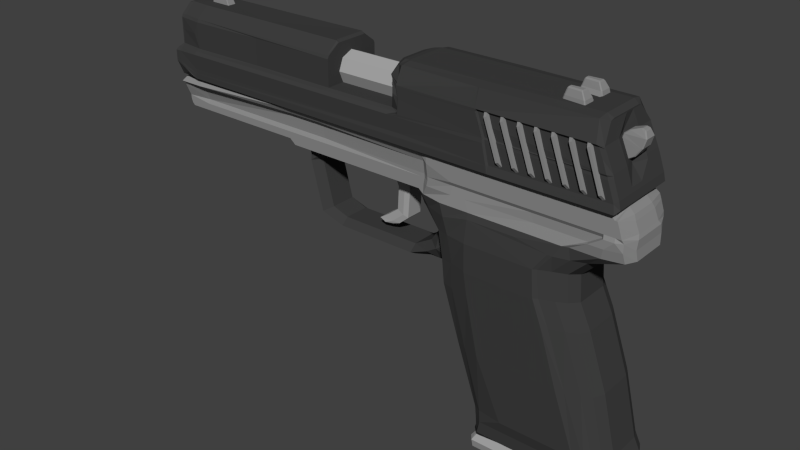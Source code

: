 # Source: usp.blend  (saved by Blender 2.74.0; exported with 4.5.12 LTS)
import bpy
from mathutils import Matrix  # noqa: F401  (used for matrix-valued properties, if any)

bpy.ops.wm.read_factory_settings(use_empty=True)
scene = bpy.context.scene
scene.name = 'Scene'

# ---- collections
col_collection_1 = bpy.data.collections.new('Collection 1'); scene.collection.children.link(col_collection_1)

# ---- materials (node trees are filled in below, after node groups)
mat_material = bpy.data.materials.new('Material')
mat_material.alpha_threshold = 0.0
mat_material.use_transparent_shadow = False
mat_material.diffuse_color = (0.04955, 0.04955, 0.04955, 1.0)
mat_material.roughness = 0.5
mat_material_001 = bpy.data.materials.new('Material.001')
mat_material_001.alpha_threshold = 0.0
mat_material_001.use_transparent_shadow = False
mat_material_001.diffuse_color = (0.2668, 0.2668, 0.2668, 1.0)
mat_material_001.roughness = 0.5
mat_material_007 = bpy.data.materials.new('Material.007')
mat_material_007.alpha_threshold = 0.0
mat_material_007.use_transparent_shadow = False
mat_material_007.diffuse_color = (0.3931, 0.3931, 0.3931, 1.0)
mat_material_007.roughness = 0.5
mat_material_009 = bpy.data.materials.new('Material.009')
mat_material_009.alpha_threshold = 0.0
mat_material_009.use_transparent_shadow = False
mat_material_009.diffuse_color = (0.4109, 0.4109, 0.4109, 1.0)
mat_material_009.roughness = 0.5
mat_material_008 = bpy.data.materials.new('Material.008')
mat_material_008.alpha_threshold = 0.0
mat_material_008.use_transparent_shadow = False
mat_material_008.diffuse_color = (0.402, 0.402, 0.402, 1.0)
mat_material_008.roughness = 0.5

# ---- material node trees

# ---- world
world_world = bpy.data.worlds.new('World'); scene.world = world_world
world_world.color = (0.05088, 0.05088, 0.05088)
world_world.use_sun_shadow = False
world_world.sun_shadow_jitter_overblur = 0.0
world_world.cycles.sampling_method = 'MANUAL'
world_world.cycles.sample_map_resolution = 256

# ---- meshes
me_cube_002 = bpy.data.meshes.new('Cube.002')
me_cube_002.from_pydata([(1.91, -2.51, 0.4901), (1.8, 2.8, 0.2586), (1.8, 2.8, -0.2608), (1.7, 2.9, -0.2582), (1.7, 2.9, 0.256), (-1.8, 2.9, 0.6288), (-1.9, 2.8, 0.6072), (2.001, -2.421, 0.3347), (1.73, 2.8, 0.6316), (-1.8, 2.8, 0.6316), (1.91, -2.47, 0.5393), (-1.8, 2.9, -0.631), (2.001, -2.421, -0.3372), (1.91, -2.51, -0.4927), (-1.9, 2.8, -0.6081), (1.73, 2.8, -0.6338), (1.91, -2.47, -0.5418), (-1.8, 2.8, -0.6338), (1.659, -0.4186, 0.3347), (-1.14, -0.42, -0.4927), (-1.14, -0.42, 0.4901), (-1.04, -0.42, 0.629), (1.56, -0.42, 0.5393), (1.659, -0.4186, -0.3372), (1.56, -0.42, -0.5418), (-1.04, -0.42, -0.6359), (1.929, -1.531, -0.3372), (-0.743, -1.559, 0.4901), (1.929, -1.531, 0.3347), (-0.643, -1.559, 0.629), (1.837, -1.559, 0.5393), (-0.743, -1.559, -0.4927), (1.837, -1.559, -0.5418), (-0.643, -1.559, -0.6359), (2.038, -1.755, 0.3347), (2.038, -1.755, -0.3372), (-0.7201, -1.788, 0.4901), (-0.7201, -1.788, -0.4927), (-0.6201, -1.788, 0.629), (1.948, -1.788, 0.5393), (1.948, -1.788, -0.5418), (-0.6201, -1.788, -0.6359), (1.574, -2.14, 0.4901), (1.575, -2.14, -0.4927), (1.574, -2.1, 0.629), (1.575, -2.1, -0.6359), (0.997, -0.42, 0.7744), (0.997, -0.42, -0.8065), (1.402, -1.559, 0.7618), (1.402, -1.559, -0.7687), (1.563, -1.788, 0.7048), (1.563, -1.788, -0.7117), (1.633, -2.51, 0.4901), (1.633, -2.47, 0.5393), (1.633, -2.51, -0.4927), (1.633, -2.47, -0.5418), (1.136, -0.42, 0.7174), (1.136, -0.42, -0.7243), (1.589, -1.559, 0.7174), (1.589, -1.559, -0.7243), (1.601, -1.788, 0.7199), (1.601, -1.788, -0.7269), (2.063, -2.201, 0.3347), (2.063, -2.201, -0.3372), (-0.704, -2.038, 0.4901), (-0.704, -2.038, -0.4927), (-0.604, -2.038, 0.629), (1.974, -2.246, 0.5393), (1.974, -2.246, -0.5418), (-0.604, -2.038, -0.6359), (1.58, -2.038, 0.6922), (1.58, -2.038, -0.6991), (1.627, -2.246, 0.6476), (1.627, -2.246, -0.6545), (-0.08255, -2.14, -0.4927), (-0.08255, -2.14, 0.4901), (-0.08255, -2.1, 0.629), (-0.08255, -2.1, -0.6359), (-0.5564, -0.42, 0.7744), (-0.5564, -0.42, -0.8065), (-0.04437, -1.559, 0.7618), (-0.04437, -1.559, -0.7687), (0.09823, -1.788, 0.7048), (0.09823, -1.788, -0.7117), (-0.08559, -2.038, 0.6922), (1.295, 0.6126, 0.3347), (-1.483, 0.636, 0.4901), (-1.383, 0.636, 0.629), (1.187, 0.636, 0.5393), (-1.483, 0.636, -0.4927), (1.295, 0.6126, -0.3372), (1.187, 0.636, -0.5418), (-1.383, 0.636, -0.6359), (0.6505, 0.636, 0.7744), (0.6505, 0.636, -0.8065), (0.7477, 0.636, 0.7174), (0.7477, 0.636, -0.7243), (-0.7969, 0.636, 0.7744), (-0.7969, 0.636, -0.8065), (1.083, 1.063, -0.3372), (-1.529, 1.098, 0.4901), (1.083, 1.063, 0.3347), (-1.429, 1.098, 0.629), (0.9705, 1.098, 0.5393), (-1.529, 1.098, -0.4927), (0.9705, 1.098, -0.5418), (-1.429, 1.098, -0.6359), (0.4662, 1.098, 0.7744), (0.4662, 1.098, -0.8065), (0.5412, 1.098, 0.7174), (0.5412, 1.098, -0.7243), (-0.8769, 1.098, 0.7744), (-0.8769, 1.098, -0.8065), (1.049, 1.553, 0.3347), (1.049, 1.553, -0.3372), (-1.615, 1.599, 0.4901), (-1.615, 1.599, -0.4927), (-1.515, 1.599, 0.629), (0.9352, 1.599, 0.5393), (0.9352, 1.599, -0.5418), (-1.515, 1.599, -0.6359), (0.4166, 1.599, 0.7618), (0.4166, 1.599, -0.7687), (0.4856, 1.599, 0.7174), (0.4856, 1.599, -0.7243), (-0.8985, 1.599, 0.7618), (-0.8985, 1.599, -0.7687), (1.967, 2.105, -0.3452), (-2.007, 2.175, 0.5448), (1.967, 2.105, 0.3427), (-1.907, 2.105, 0.5557), (1.867, 2.105, 0.5393), (-2.007, 2.175, -0.547), (1.867, 2.105, -0.5418), (-1.907, 2.105, -0.5579), (0.8415, 2.105, 0.6474), (0.8415, 2.105, -0.6545), (0.9575, 2.105, 0.6151), (0.9575, 2.105, -0.6174), (-0.9094, 2.105, 0.6474), (-0.9094, 2.105, -0.6545), (1.592, 2.9, 0.6288), (1.682, 2.8, 0.6316), (1.799, -2.47, 0.5393), (1.592, 2.9, -0.631), (1.799, -2.47, -0.5418), (1.682, 2.8, -0.6338), (1.39, -0.42, 0.629), (1.39, -0.42, -0.6359), (1.698, -1.559, 0.629), (1.698, -1.559, -0.6359), (1.809, -1.788, 0.5933), (1.809, -1.788, -0.5959), (1.835, -2.246, 0.5933), (1.835, -2.246, -0.5959), (1.011, 0.636, 0.629), (1.011, 0.636, -0.6359), (0.7987, 1.098, 0.629), (0.7987, 1.098, -0.6359), (0.6954, 1.599, 0.629), (0.6954, 1.599, -0.6359), (1.503, 2.105, 0.6151), (1.503, 2.105, -0.6174), (-1.911, 1.902, 0.4901), (1.357, 1.849, 0.3347), (-1.811, 1.902, 0.5393), (1.251, 1.902, 0.5393), (-1.911, 1.902, -0.4927), (1.357, 1.849, -0.3372), (1.251, 1.902, -0.5418), (-1.811, 1.902, -0.5418), (0.629, 1.902, 0.6922), (0.629, 1.902, -0.6991), (0.7216, 1.902, 0.6922), (0.7216, 1.902, -0.6991), (-0.9039, 2.002, 0.6922), (-0.9039, 2.002, -0.6991), (0.9993, 1.902, 0.629), (0.9993, 1.902, -0.6359), (1.95, 2.457, -0.3451), (-1.883, 2.407, 0.5448), (1.95, 2.457, 0.3429), (-1.783, 2.397, 0.5995), (1.85, 2.457, 0.5995), (-1.883, 2.407, -0.547), (1.85, 2.457, -0.6017), (-1.783, 2.397, -0.6017), (1.507, 2.457, 0.5933), (1.507, 2.457, -0.5959), (1.537, 2.457, 0.6596), (1.537, 2.457, -0.6618), (-0.8747, 2.457, 0.5933), (1.727, 2.457, 0.6596), (1.727, 2.457, -0.6618), (1.949, 2.296, 0.3811), (-1.905, 2.296, 0.5448), (-1.805, 2.296, 0.5995), (1.849, 2.296, 0.5995), (-1.905, 2.296, -0.547), (1.949, 2.296, -0.3833), (1.849, 2.296, -0.6017), (-1.805, 2.296, -0.6017), (1.257, 2.296, 0.5933), (1.257, 2.296, -0.5959), (1.287, 2.296, 0.6596), (1.287, 2.296, -0.6618), (-1.021, 2.296, 0.6185), (1.555, 2.296, 0.6596), (1.555, 2.296, -0.6618), (0.4631, 2.105, 0.6474), (0.4631, 2.105, -0.6545), (-0.001294, 2.002, 0.6922), (-0.001294, 2.002, -0.6991), (0.2319, 2.457, 0.5933), (0.2869, 2.296, 0.5933), (-0.5413, -2.14, 0.4901), (-0.5448, -2.138, 0.629), (-0.5413, -2.1, -0.6359), (-0.863, -0.42, 0.6922), (-0.863, -0.42, -0.6991), (-0.5134, -1.559, 0.6922), (-0.5134, -1.559, -0.6991), (-0.4909, -1.788, 0.7048), (-0.4909, -1.788, -0.7117), (-0.5448, -2.038, 0.6922), (-0.5448, -2.038, -0.6991), (-1.168, 0.636, 0.6922), (-1.168, 0.636, -0.6991), (-1.186, 1.098, 0.6922), (-1.186, 1.098, -0.6991), (-1.29, 1.599, 0.6922), (-1.29, 1.599, -0.6991), (-1.493, 2.105, 0.6474), (-1.493, 2.105, -0.6545), (-1.391, 1.902, 0.6922), (-1.391, 1.902, -0.6991), (-1.274, 2.457, 0.5933), (-1.274, 2.457, -0.5959), (-1.293, 2.296, 0.6185), (-1.293, 2.296, -0.5959), (-1.969, 2.407, -0.547), (-1.969, 2.407, 0.5448), (-1.985, 2.8, -0.6081), (-1.985, 2.8, 0.6072), (-1.927, 1.903, 0.4901), (-1.927, 1.903, -0.4927), (-2.023, 2.157, -0.4925), (-2.023, 2.157, 0.4903), (1.92, 2.526, 0.2875), (-1.887, 2.476, 0.5448), (-1.787, 2.466, 0.5995), (1.826, 2.526, 0.6316), (-1.887, 2.476, -0.547), (1.92, 2.526, -0.2897), (1.826, 2.526, -0.6338), (-1.787, 2.466, -0.6017), (1.524, 2.526, 0.6316), (1.524, 2.526, -0.6338), (1.554, 2.526, 0.6316), (1.554, 2.526, -0.6338), (1.718, 2.526, 0.6316), (1.718, 2.526, -0.6338), (-1.278, 2.526, 0.6316), (-1.278, 2.526, -0.6338), (-1.972, 2.476, -0.547), (-1.972, 2.476, 0.5448), (1.843, 2.713, 0.2875), (1.843, 2.713, -0.2897), (-1.895, 2.713, 0.5714), (-1.795, 2.713, 0.6316), (1.764, 2.713, 0.6316), (-1.895, 2.713, -0.5736), (1.764, 2.713, -0.6338), (-1.795, 2.713, -0.6338), (-1.289, 2.713, 0.6316), (-1.289, 2.713, -0.6338), (-1.981, 2.713, -0.5736), (-1.981, 2.713, 0.5714), (-1.987, 2.899, -0.6688), (-1.887, 2.899, -0.631), (-1.987, 2.899, 0.6679), (-1.887, 2.899, 0.6288), (-1.887, 2.929, 0.5466), (-1.987, 2.929, 0.5808), (-1.887, 2.929, -0.5484), (-1.987, 2.929, -0.5812), (1.562, 2.93, -0.5484), (1.562, 2.93, 0.5466), (1.67, 2.93, 0.2226), (1.67, 2.93, -0.2244), (-0.604, -2.138, 0.629), (-0.7298, -2.138, 0.4901), (-0.5448, -2.138, -0.5418), (-0.604, -2.138, -0.5418), (-0.7298, -2.138, -0.4927), (-4.169, 2.407, -0.547), (-4.169, 2.407, 0.5448), (-4.172, 2.476, -0.4925), (-4.172, 2.476, 0.4903), (-4.185, 2.8, -0.6081), (-4.181, 2.713, -0.5164), (-4.181, 2.713, 0.5142), (-4.186, 2.8, 0.6072), (-7.169, 2.407, -0.547), (-7.169, 2.407, 0.5448), (-7.172, 2.476, -0.4925), (-7.172, 2.476, 0.4903), (-7.185, 2.8, -0.7082), (-7.181, 2.713, -0.5782), (-7.181, 2.713, 0.577), (-7.186, 2.8, 0.7106), (-7.272, 2.899, 0.5883), (-7.272, 2.899, -0.6134), (-7.273, 2.929, -0.5366), (-7.273, 2.929, 0.5079), (-7.593, 2.275, -0.547), (-7.641, 2.326, -0.5469), (-7.669, 2.407, -0.547), (-7.641, 2.326, 0.545), (-7.669, 2.407, 0.5448), (-7.593, 2.275, 0.5448), (-7.569, 2.257, 0.4903), (-7.672, 2.476, -0.547), (-7.672, 2.476, 0.5448), (-7.681, 2.713, -0.6424), (-7.685, 2.8, -0.7082), (-7.681, 2.713, 0.6412), (-7.686, 2.8, 0.7106), (-7.675, 2.9, 0.5216), (-7.675, 2.9, -0.56), (-7.675, 2.927, -0.4917), (-7.675, 2.927, 0.4484), (-7.569, 2.257, -0.4925), (-7.681, 2.326, -0.4831), (-7.633, 2.275, -0.4832), (-7.709, 2.407, -0.4832), (-7.709, 2.407, 0.4995), (-7.712, 2.476, -0.4832), (-7.712, 2.476, 0.4995), (-7.721, 2.713, 0.5906), (-7.711, 2.9, -0.4888), (-7.711, 2.927, -0.4259), (-7.711, 2.927, 0.4202), (-4.993, 2.275, -0.547), (-4.993, 2.275, 0.5448), (-5.009, 2.257, 0.4903), (-4.872, 2.476, -0.4925), (-4.872, 2.476, 0.4903), (-4.881, 2.713, -0.5164), (-4.885, 2.8, -0.6081), (-4.881, 2.713, 0.5142), (-4.886, 2.8, 0.6072), (-4.972, 2.899, 0.6679), (-4.972, 2.899, -0.6688), (-4.973, 2.929, -0.5812), (-4.973, 2.929, 0.5808), (-5.009, 2.257, -0.4925), (-4.873, 2.175, -0.547), (-4.873, 2.175, 0.5448), (-4.889, 2.157, 0.4903), (-4.889, 2.157, -0.4925), (-7.711, 2.9, 0.4847), (-7.726, 2.8, 0.6548), (-7.726, 2.8, -0.6222), (-7.721, 2.713, -0.5645), (-7.681, 2.326, 0.4994), (-7.633, 2.275, 0.4993), (-7.609, 2.257, -0.4343), (-7.609, 2.257, 0.4495), (-0.6377, -2.107, -0.607), (0.8745, 1.46, -0.4927), (-0.7825, 1.46, -0.4927), (-1.241, 1.46, -0.5418), (-1.241, 1.46, 0.4901), (0.8745, 1.46, 0.4901), (1.459, 3.178, -0.6627), (1.209, 3.865, -0.6627), (1.258, 3.883, -0.6627), (1.508, 3.196, -0.6627), (1.459, 3.178, -0.7755), (1.209, 3.865, -0.7756), (1.258, 3.883, -0.7756), (1.508, 3.196, -0.7756), (1.571, 3.025, -0.6203), (1.571, 3.025, -0.6344), (1.521, 3.007, -0.6203), (1.521, 3.007, -0.6344), (1.196, 4.055, -0.6203), (1.196, 4.055, -0.6344), (1.146, 4.037, -0.6203), (1.146, 4.037, -0.6344), (1.159, 3.178, -0.6627), (0.9088, 3.865, -0.6627), (0.9584, 3.883, -0.6627), (1.208, 3.196, -0.6627), (1.159, 3.178, -0.7755), (0.9088, 3.865, -0.7755), (0.9584, 3.883, -0.7755), (1.208, 3.196, -0.7755), (1.271, 3.025, -0.6203), (1.271, 3.025, -0.6344), (1.221, 3.007, -0.6203), (1.221, 3.007, -0.6344), (0.8959, 4.055, -0.6203), (0.8959, 4.055, -0.6344), (0.8463, 4.037, -0.6203), (0.8463, 4.037, -0.6344), (0.8588, 3.178, -0.6627), (0.6088, 3.865, -0.6627), (0.6584, 3.883, -0.6627), (0.9084, 3.196, -0.6627), (0.8588, 3.178, -0.7755), (0.6088, 3.865, -0.7755), (0.6584, 3.883, -0.7756), (0.9084, 3.196, -0.7755), (0.9709, 3.025, -0.6203), (0.9709, 3.025, -0.6344), (0.9213, 3.007, -0.6203), (0.9213, 3.007, -0.6344), (0.5959, 4.055, -0.6203), (0.5959, 4.055, -0.6344), (0.5463, 4.037, -0.6203), (0.5463, 4.037, -0.6344), (-0.0412, 3.178, -0.6627), (-0.2912, 3.865, -0.6627), (-0.2416, 3.883, -0.6627), (0.008378, 3.196, -0.6627), (-0.0412, 3.178, -0.7755), (-0.2912, 3.865, -0.7755), (-0.2416, 3.883, -0.7755), (0.008378, 3.196, -0.7755), (0.07088, 3.025, -0.6203), (0.07088, 3.025, -0.6344), (0.02131, 3.007, -0.6203), (0.02131, 3.007, -0.6344), (-0.3041, 4.055, -0.6203), (-0.3041, 4.055, -0.6344), (-0.3537, 4.037, -0.6203), (-0.3537, 4.037, -0.6344), (0.2588, 3.178, -0.6627), (0.008788, 3.865, -0.6627), (0.05836, 3.883, -0.6627), (0.3084, 3.196, -0.6627), (0.2588, 3.178, -0.7755), (0.008788, 3.865, -0.7755), (0.05836, 3.883, -0.7755), (0.3084, 3.196, -0.7755), (0.3709, 3.025, -0.6203), (0.3709, 3.025, -0.6344), (0.3213, 3.007, -0.6203), (0.3213, 3.007, -0.6344), (-0.004142, 4.055, -0.6203), (-0.004142, 4.055, -0.6344), (-0.05372, 4.037, -0.6203), (-0.05372, 4.037, -0.6344), (-0.3412, 3.178, -0.6627), (-0.5912, 3.865, -0.6627), (-0.5416, 3.883, -0.6627), (-0.2916, 3.196, -0.6627), (-0.3412, 3.178, -0.7755), (-0.5912, 3.865, -0.7755), (-0.5416, 3.883, -0.7755), (-0.2916, 3.196, -0.7755), (-0.2291, 3.025, -0.6203), (-0.2291, 3.025, -0.6344), (-0.2787, 3.007, -0.6203), (-0.2787, 3.007, -0.6344), (-0.6041, 4.055, -0.6203), (-0.6041, 4.055, -0.6344), (-0.6537, 4.037, -0.6203), (-0.6537, 4.037, -0.6344), (0.2463, 4.037, -0.6344), (0.2463, 4.037, -0.6203), (0.2959, 4.055, -0.6344), (0.2959, 4.055, -0.6203), (0.6213, 3.007, -0.6344), (0.6213, 3.007, -0.6203), (0.6709, 3.025, -0.6344), (0.6709, 3.025, -0.6203), (0.6084, 3.196, -0.7755), (0.3584, 3.883, -0.7755), (0.3088, 3.865, -0.7755), (0.5588, 3.178, -0.7755), (0.6084, 3.196, -0.6627), (0.3584, 3.883, -0.6627), (0.3088, 3.865, -0.6627), (0.5588, 3.178, -0.6627), (1.258, 3.883, 0.6585), (1.508, 3.196, 0.6585), (1.459, 3.178, 0.6585), (1.209, 3.865, 0.6585), (1.258, 3.883, 0.7714), (1.508, 3.196, 0.7714), (1.459, 3.178, 0.7714), (1.209, 3.865, 0.7714), (1.146, 4.037, 0.6162), (1.146, 4.037, 0.6303), (1.196, 4.055, 0.6162), (1.196, 4.055, 0.6303), (1.521, 3.007, 0.6162), (1.521, 3.007, 0.6303), (1.571, 3.025, 0.6162), (1.571, 3.025, 0.6303), (0.6584, 3.883, 0.6585), (0.9084, 3.196, 0.6585), (0.8588, 3.178, 0.6585), (0.6088, 3.865, 0.6585), (0.6584, 3.883, 0.7714), (0.9084, 3.196, 0.7714), (0.8588, 3.178, 0.7714), (0.6088, 3.865, 0.7714), (0.5463, 4.037, 0.6162), (0.5463, 4.037, 0.6303), (0.5959, 4.055, 0.6162), (0.5959, 4.055, 0.6303), (0.9213, 3.007, 0.6162), (0.9213, 3.007, 0.6303), (0.9709, 3.025, 0.6162), (0.9709, 3.025, 0.6303), (0.9584, 3.883, 0.6585), (1.208, 3.196, 0.6585), (1.159, 3.178, 0.6585), (0.9088, 3.865, 0.6585), (0.9584, 3.883, 0.7714), (1.208, 3.196, 0.7714), (1.159, 3.178, 0.7714), (0.9088, 3.865, 0.7714), (0.8463, 4.037, 0.6162), (0.8463, 4.037, 0.6303), (0.8959, 4.055, 0.6162), (0.8959, 4.055, 0.6303), (1.221, 3.007, 0.6162), (1.221, 3.007, 0.6303), (1.271, 3.025, 0.6162), (1.271, 3.025, 0.6303), (0.05836, 3.883, 0.6585), (0.3084, 3.196, 0.6585), (0.2588, 3.178, 0.6585), (0.008788, 3.865, 0.6585), (0.05836, 3.883, 0.7714), (0.3084, 3.196, 0.7714), (0.2588, 3.178, 0.7714), (0.008788, 3.865, 0.7714), (-0.05372, 4.037, 0.6162), (-0.05372, 4.037, 0.6303), (-0.004142, 4.055, 0.6162), (-0.004142, 4.055, 0.6303), (0.3213, 3.007, 0.6162), (0.3213, 3.007, 0.6303), (0.3709, 3.025, 0.6162), (0.3709, 3.025, 0.6303), (-0.2416, 3.883, 0.6585), (0.008377, 3.196, 0.6585), (-0.0412, 3.178, 0.6585), (-0.2912, 3.865, 0.6585), (-0.2416, 3.883, 0.7714), (0.008377, 3.196, 0.7714), (-0.0412, 3.178, 0.7714), (-0.2912, 3.865, 0.7714), (-0.3537, 4.037, 0.6162), (-0.3537, 4.037, 0.6303), (-0.3041, 4.055, 0.6162), (-0.3041, 4.055, 0.6303), (0.02131, 3.007, 0.6162), (0.02131, 3.007, 0.6303), (0.07088, 3.025, 0.6162), (0.07088, 3.025, 0.6303), (-0.5416, 3.883, 0.6585), (-0.2916, 3.196, 0.6585), (-0.3412, 3.178, 0.6585), (-0.5912, 3.865, 0.6585), (-0.5416, 3.883, 0.7714), (-0.2916, 3.196, 0.7714), (-0.3412, 3.178, 0.7714), (-0.5912, 3.865, 0.7714), (-0.6537, 4.037, 0.6162), (-0.6537, 4.037, 0.6303), (-0.6041, 4.055, 0.6162), (-0.6041, 4.055, 0.6303), (-0.2787, 3.007, 0.6162), (-0.2787, 3.007, 0.6303), (-0.2291, 3.025, 0.6162), (-0.2291, 3.025, 0.6303), (0.6709, 3.025, 0.6303), (0.6709, 3.025, 0.6162), (0.6213, 3.007, 0.6303), (0.6213, 3.007, 0.6162), (0.2959, 4.055, 0.6303), (0.2959, 4.055, 0.6162), (0.2463, 4.037, 0.6303), (0.2463, 4.037, 0.6162), (0.3088, 3.865, 0.7714), (0.5588, 3.178, 0.7714), (0.6084, 3.196, 0.7714), (0.3584, 3.883, 0.7714), (0.3088, 3.865, 0.6585), (0.5588, 3.178, 0.6585), (0.6084, 3.196, 0.6585), (0.3584, 3.883, 0.6585), (1.604, 3.514, 0.2618), (1.432, 3.897, 0.2645), (1.371, 4.199, 0.1736), (1.63, 3.443, 0.2645), (1.715, 3.21, 0.2645), (1.604, 3.514, -0.3094), (1.432, 3.897, -0.3127), (1.371, 4.199, -0.1954), (1.63, 3.443, -0.3127), (1.715, 3.21, -0.3127), (1.504, 3.514, -0.02376), (1.332, 3.897, -0.02413), (1.371, 4.199, -0.01088), (1.53, 3.443, -0.02413), (1.715, 3.21, -0.02413), (1.677, 4.05, -0.08136), (1.649, 4.045, 0.04464), (1.122, 3.67, 0.08664), (1.122, 3.67, -0.1234), (1.122, 3.642, -0.1234), (1.216, 3.351, 0.09924), (1.741, 4.016, -0.08892), (1.24, 3.365, -0.136), (1.216, 3.351, -0.136), (1.649, 4.045, -0.08136), (1.721, 4.036, -0.08892), (1.721, 4.016, -0.09774), (1.221, 3.371, -0.1507), (1.136, 3.656, -0.1444), (1.666, 4.034, -0.09396), (1.741, 4.016, 0.0522), (1.24, 3.365, 0.09924), (1.122, 3.642, 0.08664), (1.677, 4.05, 0.04464), (1.721, 4.036, 0.0522), (1.721, 4.016, 0.06102), (1.221, 3.371, 0.1139), (1.136, 3.656, 0.1076), (1.666, 4.034, 0.05724), (1.766, 3.916, -0.1374), (1.416, 3.916, -0.1318), (1.416, 3.916, 0.09504), (1.766, 3.916, 0.1007), (1.396, 3.916, 0.07614), (1.786, 3.916, 0.08748), (1.396, 3.916, -0.1129), (1.786, 3.916, -0.1242), (1.719, 3.757, -0.143), (1.401, 3.865, -0.1371), (1.401, 3.865, 0.1004), (1.719, 3.757, 0.1063), (1.382, 3.87, 0.08061), (1.739, 3.757, 0.09248), (1.382, 3.87, -0.1173), (1.739, 3.757, -0.1292), (1.611, 3.61, -0.1461), (1.357, 3.776, -0.14), (1.357, 3.776, 0.1033), (1.611, 3.61, 0.1094), (1.339, 3.783, 0.08302), (1.631, 3.61, 0.09519), (1.339, 3.783, -0.1197), (1.631, 3.61, -0.1319), (1.745, 3.961, -0.1196), (1.501, 3.986, -0.1147), (1.501, 3.986, 0.07803), (1.745, 3.961, 0.08285), (1.481, 3.986, 0.06197), (1.765, 3.961, 0.07161), (1.481, 3.986, -0.09868), (1.765, 3.961, -0.1083), (0.5507, 4.485, 0.2665), (0.5307, 4.463, 0.1951), (0.4607, 4.243, 0.1671), (0.4607, 4.243, 0.3071), (0.4807, 4.221, 0.3071), (0.8807, 4.221, 0.06909), (0.8107, 4.463, 0.3043), (0.9007, 4.243, 0.3491), (0.8807, 4.221, 0.3491), (0.5307, 4.463, 0.2791), (0.7907, 4.485, 0.2841), (0.7907, 4.463, 0.3127), (0.8807, 4.243, 0.3631), (0.4807, 4.243, 0.3211), (0.5507, 4.463, 0.2875), (0.8107, 4.463, 0.1699), (0.9007, 4.243, 0.1251), (0.4807, 4.221, 0.1111), (0.5507, 4.485, 0.2077), (0.7907, 4.485, 0.1901), (0.7907, 4.463, 0.1615), (0.8807, 4.243, 0.05509), (0.4807, 4.243, 0.09709), (0.5507, 4.463, 0.1867), (0.8557, 4.353, 0.3505), (0.5157, 4.353, 0.3127), (0.5157, 4.353, 0.1615), (0.8557, 4.353, 0.1237), (0.4957, 4.353, 0.1741), (0.8757, 4.353, 0.1363), (0.4957, 4.353, 0.3001), (0.8757, 4.353, 0.3379), (0.5507, 4.495, -0.2683), (0.5307, 4.473, -0.1969), (0.4607, 4.253, -0.1689), (0.4607, 4.253, -0.3089), (0.4807, 4.231, -0.3089), (0.8807, 4.231, -0.0709), (0.8107, 4.473, -0.3061), (0.9007, 4.253, -0.3509), (0.8807, 4.231, -0.3509), (0.5307, 4.473, -0.2809), (0.7907, 4.495, -0.2859), (0.7907, 4.473, -0.3145), (0.8807, 4.253, -0.3649), (0.4807, 4.253, -0.3229), (0.5507, 4.473, -0.2893), (0.8107, 4.473, -0.1717), (0.9007, 4.253, -0.1269), (0.4807, 4.231, -0.1129), (0.5507, 4.495, -0.2095), (0.7907, 4.495, -0.1919), (0.7907, 4.473, -0.1633), (0.8807, 4.253, -0.0569), (0.4807, 4.253, -0.0989), (0.5507, 4.473, -0.1885), (0.8557, 4.363, -0.3523), (0.5157, 4.363, -0.3145), (0.5157, 4.363, -0.1633), (0.8557, 4.363, -0.1255), (0.4957, 4.363, -0.1759), (0.8757, 4.363, -0.1381), (0.4957, 4.363, -0.3019), (0.8757, 4.363, -0.3397), (-7.329, 4.476, -0.04372), (-7.349, 4.456, 0.04028), (-7.369, 4.256, 0.06828), (-7.369, 4.256, -0.07172), (-7.349, 4.236, -0.07172), (-6.949, 4.236, 0.07668), (-7.049, 4.456, -0.04876), (-6.929, 4.256, -0.08012), (-6.949, 4.236, -0.08012), (-7.349, 4.456, -0.04372), (-7.069, 4.476, -0.04876), (-7.069, 4.456, -0.05464), (-6.949, 4.256, -0.08992), (-7.349, 4.256, -0.08572), (-7.329, 4.456, -0.05212), (-7.049, 4.456, 0.04532), (-6.929, 4.256, 0.07668), (-7.349, 4.236, 0.06828), (-7.329, 4.476, 0.04028), (-7.069, 4.476, 0.04532), (-7.069, 4.456, 0.0512), (-6.949, 4.256, 0.08648), (-7.349, 4.256, 0.08228), (-7.329, 4.456, 0.04868), (-6.994, 4.356, -0.0811), (-7.344, 4.356, -0.07732), (-7.344, 4.356, 0.07388), (-6.994, 4.356, 0.07766), (-7.364, 4.356, 0.06128), (-6.974, 4.356, 0.06884), (-7.364, 4.356, -0.06472), (-6.974, 4.356, -0.07228), (-7.679, 2.942, 0.6643), (-7.749, 4.242, 0.2892), (-7.749, 3.463, -0.6669), (-7.749, 3.207, -0.7408), (-7.749, 3.207, 0.7376), (-7.749, 3.414, 0.7376), (-7.749, 4.232, -0.3251), (-7.749, 4.232, 0.3216), (-7.749, 3.536, 0.3291), (-7.749, 3.884, 0.3479), (-7.749, 3.94, -0.3179), (-4.106, 3.536, 0.3291), (-7.749, 3.463, -0.2159), (-7.749, 3.483, 0.2827), (-7.749, 3.424, 0.08098), (-7.749, 3.496, 0.5366), (-7.749, 3.934, 0.3186), (-7.749, 4.0, 0.5366), (-7.749, 3.954, 0.2651), (-7.749, 4.033, -0.001139), (-7.749, 4.056, -0.5154), (-7.749, 3.713, -0.4491), (-7.749, 3.496, -0.3044), (-7.749, 3.424, -0.08425), (-7.749, 3.393, -0.001635), (-7.749, 3.414, -0.7408), (1.273, 4.264, -0.5398), (1.713, 2.932, -0.7408), (-2.309, 4.262, -0.6005), (1.273, 4.264, 0.5979), (1.713, 2.932, 0.7376), (-2.309, 4.262, 0.597), (-2.449, 4.228, 0.5156), (-2.449, 4.228, -0.519), (-7.249, 4.262, 0.3216), (-7.249, 2.942, 0.7208), (-7.249, 4.262, -0.325), (-7.249, 2.942, -0.724), (-7.349, 2.992, -0.7408), (-7.659, 4.262, -0.2927), (-7.349, 2.992, 0.7376), (-7.659, 4.262, 0.2893), (-2.309, 3.137, -0.724), (-2.309, 3.137, 0.7208), (-7.249, 3.137, 0.7208), (-7.249, 3.137, -0.724), (-7.639, 3.207, -0.7408), (-7.639, 3.207, 0.7376), (1.552, 3.424, -0.7039), (-2.309, 3.414, -0.7408), (1.552, 3.424, 0.7006), (-2.309, 3.414, 0.7376), (-2.549, 3.414, 0.7376), (-2.549, 3.414, -0.7408), (-7.249, 3.414, 0.7376), (-7.249, 3.414, -0.7408), (-7.639, 3.414, -0.7408), (-7.639, 3.414, 0.7376), (1.524, 3.502, -0.6853), (-2.309, 3.496, -0.7305), (1.524, 3.502, 0.7103), (-2.309, 3.496, 0.7467), (-2.349, 3.496, 0.6636), (-2.349, 3.496, -0.6669), (-3.949, 3.496, -0.6004), (-3.949, 3.496, 0.5971), (-7.249, 3.496, 0.5965), (-7.249, 3.496, -0.6011), (-7.719, 3.496, -0.5411), (-7.719, 3.496, 0.5366), (1.332, 3.928, -0.7408), (-2.309, 3.956, -0.7408), (1.332, 3.928, 0.7376), (-2.309, 3.956, 0.7376), (-2.349, 3.956, 0.6678), (-2.349, 3.956, -0.6711), (-7.249, 4.056, 0.5692), (-7.249, 4.056, -0.5724), (-7.659, 4.056, -0.5154), (-7.659, 4.056, 0.5121), (-7.749, 4.056, 0.5121), (-7.749, 3.496, -0.5411), (-7.449, 3.042, 0.7376), (-7.449, 3.042, -0.7408), (-2.574, 4.202, -0.361), (-2.574, 4.202, 0.3575), (-2.539, 3.496, -0.6004), (-2.539, 3.496, 0.5971), (-2.579, 4.042, -0.5724), (-2.579, 4.042, 0.5692), (1.351, 3.885, -0.6878), (-2.309, 3.91, -0.7388), (1.351, 3.885, 0.6861), (-2.309, 3.91, 0.7376), (-2.349, 3.91, 0.657), (-2.349, 3.91, -0.6603), (-3.949, 4.0, -0.6004), (-3.949, 4.0, 0.5971), (-7.249, 4.0, 0.5965), (-7.249, 4.0, -0.6011), (-7.719, 4.0, -0.5411), (-7.719, 4.0, 0.5366), (-7.749, 4.0, -0.5411), (-2.529, 3.988, -0.6004), (-2.529, 3.988, 0.5971), (1.535, 3.471, -0.7019), (-2.309, 3.463, -0.7398), (1.535, 3.471, 0.6936), (-2.309, 3.463, 0.7392), (-2.389, 3.463, 0.6688), (-2.389, 3.463, -0.6618), (-7.249, 3.463, 0.6688), (-7.249, 3.463, -0.6618), (-7.699, 3.463, -0.6669), (-7.699, 3.463, 0.6022), (-7.749, 3.463, 0.6636), (-2.617, 3.463, -0.6618), (-2.617, 3.463, 0.6688), (1.676, 3.082, -0.7039), (1.676, 3.082, 0.7006), (-7.249, 3.05, 0.7208), (-7.249, 3.05, -0.724), (-7.514, 3.111, -0.7408), (-7.514, 3.111, 0.7376), (-7.604, 3.133, 0.7376), (-7.604, 3.133, -0.7408), (-5.719, 4.262, 0.3216), (-5.719, 4.262, -0.325), (-5.719, 3.496, 0.5755), (-5.719, 4.0, 0.5755), (-2.574, 4.242, 0.2569), (-2.574, 4.242, -0.2604), (-7.749, 4.242, -0.2927), (-2.449, 4.277, -0.3742), (-2.449, 4.277, 0.3708), (-2.309, 4.292, 0.4294), (1.273, 4.291, 0.3871), (-2.309, 4.292, -0.4328), (1.273, 4.291, -0.3889), (1.371, 4.223, -0.3501), (1.371, 4.223, 0.3482), (1.742, 3.136, 0.6637), (1.742, 3.136, -0.6669), (1.615, 3.486, 0.657), (1.615, 3.486, -0.6602), (1.45, 3.858, 0.657), (1.45, 3.858, -0.6602), (1.432, 3.897, 0.6637), (1.432, 3.897, -0.6669), (1.604, 3.514, 0.657), (1.604, 3.514, -0.6602), (1.63, 3.443, 0.6637), (1.63, 3.443, -0.6669), (1.775, 2.995, 0.6637), (1.371, 4.199, 0.4355), (1.775, 2.995, -0.6669), (1.371, 4.199, -0.4374), (-2.33, 4.243, 0.6071), (-2.33, 4.243, -0.6106), (-2.465, 3.414, 0.7376), (-2.465, 3.414, -0.7408), (-2.335, 3.496, 0.6636), (-2.335, 3.496, -0.6669), (-2.335, 3.956, 0.7376), (-2.335, 3.956, -0.7408), (-2.335, 3.91, 0.7376), (-2.335, 3.91, -0.7408), (-2.361, 3.463, 0.7376), (-2.361, 3.463, -0.7408), (-2.33, 4.292, -0.3963), (-2.33, 4.292, 0.3928), (-3.986, 4.255, 0.3216), (-3.986, 4.255, -0.325), (-3.986, 3.496, 0.5971), (-3.986, 3.496, -0.6004), (-3.986, 4.056, 0.5692), (-3.986, 4.056, -0.5724), (-3.986, 4.0, 0.5971), (-3.986, 4.0, -0.6004), (-3.986, 3.463, 0.6688), (-3.986, 3.463, -0.6618), (-3.986, 4.272, -0.325), (-3.986, 4.272, 0.3216), (1.429, 3.713, -0.6825), (-2.309, 3.724, -0.7359), (1.429, 3.713, 0.6861), (-2.309, 3.724, 0.7317), (-2.349, 3.724, 0.6636), (-2.349, 3.724, -0.6669), (-7.349, 3.773, 0.5965), (-7.349, 3.773, -0.6011), (-7.719, 3.773, -0.5411), (-7.719, 3.773, 0.5366), (-2.479, 3.767, -0.6603), (-2.479, 3.767, 0.657), (1.519, 3.703, 0.657), (-2.335, 3.724, 0.7043), (-2.335, 3.724, -0.7076), (-0.7693, 4.262, -0.6005), (-0.4992, 2.93, -0.7408), (-0.7693, 4.262, 0.6636), (-0.4992, 2.93, 0.7376), (-0.5392, 3.15, -0.7039), (-0.5392, 3.15, 0.7006), (-0.6017, 3.418, -0.7039), (-0.6017, 3.418, 0.7006), (-0.6145, 3.499, -0.7073), (-0.6145, 3.499, 0.6845), (-0.7706, 3.943, -0.7408), (-0.7706, 3.943, 0.7376), (-0.762, 3.899, -0.6982), (-0.762, 3.899, 0.6899), (-0.6094, 3.467, -0.7048), (-0.6094, 3.467, 0.699), (-0.5157, 3.064, -0.7039), (-0.5157, 3.064, 0.7006), (-0.6871, 3.719, -0.7009), (-0.6871, 3.719, 0.6985), (-3.949, 4.056, -0.5723), (-3.949, 4.056, 0.569), (-3.949, 4.202, -0.361), (-3.949, 4.202, 0.3575), (-3.949, 4.222, -0.325), (-3.949, 4.222, 0.3216), (-7.637, 2.942, -0.6676), (-7.637, 2.942, 0.6643), (-7.552, 2.942, -0.6676), (-7.552, 2.942, 0.6643), (-7.679, 2.942, -0.6676), (-7.464, 2.942, 0.671), (-7.464, 2.942, -0.6743), (-7.414, 2.942, -0.659), (-7.414, 2.942, 0.6557), (-0.5297, 2.929, -0.74), (-0.7863, 4.262, 0.6602), (-0.5297, 2.929, 0.7367), (-0.5677, 3.149, -0.74), (-0.5677, 3.149, 0.7367), (-0.6271, 3.418, -0.7408), (-0.6271, 3.418, 0.7376), (-0.6392, 3.499, -0.7514), (-0.6392, 3.499, 0.7293), (-0.7875, 3.944, -0.7408), (-0.7875, 3.944, 0.7376), (-0.7793, 3.899, -0.7427), (-0.7793, 3.899, 0.7344), (-0.6344, 3.467, -0.7417), (-0.6344, 3.467, 0.7361), (-0.5454, 3.064, -0.74), (-0.5454, 3.064, 0.7367), (-0.7863, 4.292, 0.4294), (-0.7082, 3.719, -0.7452), (-0.7082, 3.719, 0.7428), (-7.749, 3.685, 0.4106), (-4.106, 3.884, 0.3479), (-4.106, 3.94, -0.3179), (-4.106, 3.463, -0.2159), (-4.106, 3.483, 0.2827), (-4.106, 3.424, 0.08098), (-4.106, 3.934, 0.3186), (-4.106, 3.954, 0.2651), (-4.106, 4.033, -0.001139), (-4.106, 3.713, -0.4491), (-4.106, 3.496, -0.3044), (-4.106, 3.424, -0.08425), (-4.106, 3.393, -0.001635), (-4.106, 3.685, 0.4106), (-3.904, 0.9184, 0.2509), (-3.904, 0.7184, 0.2509), (-2.304, 0.7184, 0.2509), (-2.304, 0.9184, 0.2509), (-3.904, 0.9184, -0.2531), (-3.904, 0.7184, -0.2531), (-2.304, 0.7184, -0.2531), (-2.304, 0.9184, -0.2531), (-1.951, 1.118, -0.2531), (-1.951, 0.8184, -0.2531), (-1.951, 1.118, 0.2509), (-1.951, 0.8184, 0.2509), (-1.751, 0.8184, 0.2509), (-1.751, 1.418, 0.2509), (-1.751, 0.8184, -0.2531), (-1.751, 1.418, -0.2531), (-1.451, 1.918, -0.2531), (-1.351, 0.8184, -0.2531), (-1.451, 1.918, 0.2509), (-1.351, 0.8184, 0.2509), (-4.473, 0.8905, -0.2531), (-4.233, 1.033, -0.2531), (-4.473, 0.8905, 0.2509), (-4.233, 1.033, 0.2509), (-4.464, 1.914, 0.2509), (-4.742, 1.886, 0.2509), (-4.464, 1.914, -0.2531), (-4.742, 1.886, -0.2531), (-4.842, 2.185, -0.2531), (-4.264, 2.183, -0.2531), (-4.842, 2.185, 0.2509), (-4.264, 2.183, 0.2509), (-3.904, 0.7984, 0.3909), (-2.304, 0.7984, 0.3909), (-3.904, 0.7984, -0.3931), (-2.304, 0.7984, -0.3931), (-1.951, 0.9384, -0.3931), (-1.951, 0.9384, 0.3909), (-1.751, 1.058, 0.3909), (-1.751, 1.058, -0.3931), (-1.391, 1.258, -0.3931), (-1.391, 1.258, 0.3909), (-4.377, 0.9476, -0.3931), (-4.377, 0.9476, 0.3909), (-4.631, 1.898, 0.3909), (-4.631, 1.898, -0.3931), (-4.61, 2.184, -0.3931), (-4.61, 2.184, 0.3909), (-2.552, 2.153, -0.1691), (-2.502, 1.853, -0.1691), (-2.752, 1.853, -0.1691), (-2.902, 2.153, -0.1691), (-2.552, 2.153, 0.1669), (-2.502, 1.853, 0.1669), (-2.752, 1.853, 0.1669), (-2.902, 2.153, 0.1669), (-2.773, 1.404, 0.1669), (-2.541, 1.301, 0.1669), (-2.773, 1.404, -0.1691), (-2.541, 1.301, -0.1691), (-2.739, 1.135, -0.1691), (-2.991, 1.238, -0.1691), (-2.739, 1.135, 0.1669), (-2.991, 1.238, 0.1669), (-3.179, 1.116, 0.1669), (-2.878, 1.087, 0.1669), (-3.179, 1.116, -0.1691), (-2.878, 1.087, -0.1691), (-2.608, 1.889, -0.1859), (-2.718, 2.219, -0.1859), (-2.608, 1.889, 0.1837), (-2.718, 2.219, 0.1837), (-2.641, 1.339, 0.1837), (-2.641, 1.339, -0.1859), (-2.88, 1.146, -0.1859), (-2.88, 1.146, 0.1837), (-3.048, 1.071, 0.1837), (-3.048, 1.071, -0.1859)], [], [(0, 13, 12, 7), (0, 10, 7), (8, 1, 4), (6, 9, 5), (16, 13, 12), (2, 15, 3), (14, 17, 11), (27, 20, 19, 31), (18, 28, 26, 23), (19, 89, 92, 25, 33, 31), (22, 30, 28, 18), (1008, 837, 930, 924, 794, 964, 974), (32, 24, 23, 26), (36, 27, 31, 37), (28, 34, 35, 26), (27, 36, 38, 29), (30, 39, 34, 28), (37, 31, 33, 41), (40, 32, 26, 35), (52, 42, 43, 54), (42, 52, 53, 44), (54, 43, 45, 55), (121, 125, 111, 107), (48, 58, 56, 46), (59, 49, 47, 57), (50, 60, 58, 48), (61, 51, 49, 59), (65, 294, 291, 64), (64, 36, 37, 65), (34, 62, 63, 35), (62, 7, 12, 63), (36, 64, 66, 38), (39, 67, 62, 34), (67, 10, 7, 62), (65, 37, 41, 69), (16, 68, 63, 12), (68, 40, 35, 63), (53, 72, 70, 44), (72, 60, 50, 70), (45, 71, 73, 55), (71, 51, 61, 73), (20, 86, 89, 19), (85, 18, 23, 90), (88, 22, 18, 85), (24, 91, 90, 23), (56, 95, 93, 46), (47, 94, 96, 57), (86, 100, 104, 89), (101, 85, 90, 99), (100, 86, 87, 102), (103, 88, 85, 101), (89, 104, 106, 92), (91, 105, 99, 90), (95, 109, 107, 93), (94, 108, 110, 96), (100, 115, 116, 104), (113, 101, 99, 114), (115, 100, 102, 117), (118, 103, 101, 113), (104, 116, 120, 106), (105, 119, 114, 99), (109, 123, 121, 107), (108, 122, 124, 110), (82, 50, 48, 80), (919, 921, 908, 907), (142, 8, 4, 141), (15, 146, 144, 3), (58, 149, 147, 56), (149, 30, 22, 147), (32, 150, 148, 24), (150, 59, 57, 148), (60, 151, 149, 58), (151, 39, 30, 149), (40, 152, 150, 32), (152, 61, 59, 150), (67, 153, 143, 10), (153, 72, 53, 143), (39, 151, 153, 67), (151, 60, 72, 153), (73, 154, 145, 55), (154, 68, 16, 145), (61, 152, 154, 73), (152, 40, 68, 154), (88, 155, 147, 22), (155, 95, 56, 147), (96, 156, 148, 57), (156, 91, 24, 148), (103, 157, 155, 88), (157, 109, 95, 155), (110, 158, 156, 96), (158, 105, 91, 156), (118, 159, 157, 103), (159, 123, 109, 157), (124, 160, 158, 110), (160, 119, 105, 158), (115, 163, 167, 116), (129, 164, 168, 127), (164, 113, 114, 168), (128, 163, 165, 130), (163, 115, 117, 165), (131, 166, 164, 129), (166, 118, 113, 164), (116, 167, 170, 120), (167, 132, 134, 170), (119, 169, 168, 114), (169, 133, 127, 168), (123, 173, 171, 121), (173, 137, 135, 171), (122, 172, 174, 124), (172, 136, 138, 174), (161, 177, 166, 131), (177, 159, 118, 166), (137, 173, 177, 161), (173, 123, 159, 177), (162, 178, 174, 138), (178, 160, 124, 174), (133, 169, 178, 162), (169, 119, 160, 178), (181, 194, 199, 179), (194, 129, 127, 199), (180, 195, 196, 182), (195, 128, 130, 196), (183, 197, 194, 181), (197, 131, 129, 194), (132, 198, 201, 134), (198, 184, 186, 201), (133, 200, 199, 127), (200, 185, 179, 199), (137, 204, 202, 135), (204, 189, 187, 202), (136, 203, 205, 138), (203, 188, 190, 205), (192, 207, 197, 183), (207, 161, 131, 197), (189, 204, 207, 192), (204, 137, 161, 207), (193, 208, 205, 190), (208, 162, 138, 205), (185, 200, 208, 193), (200, 133, 162, 208), (896, 897, 850, 851), (569, 579, 580, 573, 574, 576, 575, 570), (17, 11, 144, 146), (49, 81, 79, 47), (347, 306, 304, 296, 298), (42, 75, 215, 373, 374), (82, 222, 224, 84, 70, 50), (780, 790, 789, 778, 788, 787, 776, 785, 784, 782, 775, 1019, 774, 781, 783, 846, 773, 767, 898, 772, 786, 868, 847, 768, 791, 769, 770, 771, 881, 779), (831, 853, 852, 830), (128, 358, 359, 247), (122, 108, 112, 126), (819, 821, 822, 879, 878, 946, 882, 876), (135, 209, 211, 171), (209, 139, 175, 211), (211, 175, 125, 121, 171), (140, 210, 212, 176), (210, 136, 172, 212), (202, 214, 209, 135), (214, 206, 139, 209), (187, 213, 214, 202), (213, 191, 206, 214), (831, 939, 945, 883, 853), (981, 885, 816, 971, 969), (83, 81, 49, 51), (215, 75, 76, 216), (29, 220, 218, 21), (220, 80, 78, 218), (81, 221, 219, 79), (221, 33, 25, 219), (38, 222, 220, 29), (222, 82, 80, 220), (83, 223, 221, 81), (223, 41, 33, 221), (84, 224, 216, 76), (222, 38, 66, 224), (41, 223, 225, 69), (97, 226, 218, 78), (226, 87, 21, 218), (607, 604, 609, 612), (111, 228, 226, 97), (228, 102, 87, 226), (106, 229, 227, 92), (229, 112, 98, 227), (125, 230, 228, 111), (230, 117, 102, 228), (120, 231, 229, 106), (231, 126, 112, 229), (175, 234, 230, 125), (234, 165, 117, 230), (139, 232, 234, 175), (232, 130, 165, 234), (170, 235, 231, 120), (235, 176, 126, 231), (134, 233, 235, 170), (233, 140, 176, 235), (238, 196, 130, 232), (236, 182, 196, 238), (201, 239, 233, 134), (942, 843, 802, 893, 938), (167, 163, 244, 245), (132, 167, 245, 246), (163, 128, 247, 244), (244, 247, 246, 245), (248, 181, 179, 253), (249, 180, 182, 250), (251, 183, 181, 248), (184, 252, 255, 186), (185, 254, 253, 179), (189, 258, 256, 187), (188, 257, 259, 190), (260, 192, 183, 251), (258, 189, 192, 260), (261, 193, 190, 259), (254, 185, 193, 261), (526, 528, 527, 522, 521, 531, 532, 525), (250, 182, 236, 262), (263, 237, 186, 255), (785, 776, 1021, 1027), (1, 266, 267, 2), (266, 248, 253, 267), (6, 268, 269, 9), (268, 249, 250, 269), (8, 270, 266, 1), (270, 251, 248, 266), (252, 271, 273, 255), (271, 14, 17, 273), (254, 272, 267, 253), (272, 15, 2, 267), (269, 250, 262, 274), (350, 347, 298, 301), (275, 263, 255, 273), (264, 276, 271, 252), (276, 242, 14, 271), (243, 277, 268, 6), (277, 265, 249, 268), (14, 11, 279, 278), (6, 5, 281, 280), (280, 281, 282, 283), (144, 11, 279, 284, 286), (278, 279, 284, 285), (950, 857, 837, 1008, 1010, 1017, 1006, 1012, 1004, 815, 926, 934, 872, 825), (239, 203, 136, 210, 140, 233), (52, 54, 13, 0), (3, 144, 286, 289), (141, 4, 288, 287), (64, 66, 290, 291), (257, 188, 237, 263), (291, 290, 293, 294), (264, 240, 295, 297), (241, 265, 298, 296), (242, 276, 300, 299), (276, 264, 297, 300), (265, 277, 301, 298), (277, 243, 302, 301), (223, 83, 51, 71, 225), (345, 321, 368, 367, 332, 356), (240, 264, 252, 184, 198, 132, 357, 343, 315, 316, 317, 303, 295), (305, 303, 317, 322), (304, 306, 323, 319), (307, 308, 324, 325), (308, 305, 322, 324), (306, 309, 326, 323), (309, 310, 327, 326), (310, 311, 328, 327), (307, 312, 329, 325), (312, 313, 330, 329), (311, 314, 331, 328), (316, 315, 334, 333), (317, 316, 333, 335), (322, 317, 335, 337), (319, 323, 338, 336), (325, 324, 364, 363), (324, 322, 337, 364), (323, 326, 339, 338), (326, 327, 362, 339), (327, 328, 361, 362), (325, 329, 340, 363), (329, 330, 341, 340), (328, 331, 342, 361), (315, 332, 367, 334), (337, 335, 336, 338, 339, 364), (237, 188, 203, 239, 201, 186), (348, 308, 307, 349), (346, 305, 308, 348), (350, 309, 306, 347), (351, 310, 309, 350), (352, 311, 310, 351), (353, 312, 307, 349), (354, 313, 312, 353), (355, 314, 311, 352), (302, 351, 350, 301), (344, 320, 321, 345), (358, 344, 345, 359), (74, 77, 45, 43), (297, 346, 348, 300), (356, 332, 315, 343), (256, 258, 260, 251, 270, 8, 142, 9, 269, 274, 262), (54, 55, 145, 16, 13), (359, 345, 356, 360), (360, 356, 343, 357), (362, 363, 364, 339), (365, 333, 334, 366), (366, 334, 367, 368), (69, 225, 369), (225, 217, 369), (293, 292, 369), (294, 293, 369), (65, 69, 369), (294, 65, 369), (215, 216, 290, 293, 292), (66, 224, 216, 290), (43, 42, 374, 370), (340, 341, 342, 361), (363, 340, 361, 362), (462, 464, 463, 458, 457, 467, 468, 461), (52, 0, 10, 143, 53), (787, 1028, 1021, 776), (946, 878, 833, 940), (612, 609, 599, 602), (960, 870, 869, 959), (999, 803, 887, 811, 808, 1002, 1014), (941, 842, 864, 895, 943), (794, 903, 904, 792, 964), (423, 433, 434, 427, 428, 438, 437, 424), (74, 292, 217, 77), (318, 319, 336, 365), (320, 318, 365, 366), (321, 320, 366, 368), (903, 935, 936, 901, 1016, 902, 904), (227, 98, 79, 219, 25, 92), (336, 335, 333, 365), (217, 292, 369), (292, 74, 371, 372), (215, 292, 372, 373), (375, 376, 377, 378), (379, 382, 381, 380), (853, 960, 959, 852), (812, 888, 804, 849, 891, 769, 791, 822), (382, 379, 386, 384), (375, 378, 383, 385), (386, 385, 383, 384), (553, 563, 564, 557, 558, 560, 559, 554), (380, 381, 388, 390), (377, 376, 389, 387), (389, 390, 388, 387), (391, 392, 393, 394), (395, 398, 397, 396), (700, 673, 672, 698, 671, 679), (889, 813, 823, 771, 770, 890, 848, 806), (398, 395, 402, 400), (391, 394, 399, 401), (402, 401, 399, 400), (396, 397, 404, 406), (393, 392, 405, 403), (405, 406, 404, 403), (407, 408, 409, 410), (411, 414, 413, 412), (285, 354, 353, 278), (372, 371, 370, 374, 373), (492, 502, 501, 488, 487, 497, 498, 491), (414, 411, 418, 416), (407, 410, 415, 417), (418, 417, 415, 416), (412, 413, 420, 422), (409, 408, 421, 419), (421, 422, 420, 419), (423, 424, 425, 426), (427, 430, 429, 428), (430, 427, 434, 432), (423, 426, 431, 433), (434, 433, 431, 432), (428, 429, 436, 438), (425, 424, 437, 435), (437, 438, 436, 435), (439, 440, 441, 442), (443, 446, 445, 444), (439, 449, 450, 443, 444, 454, 453, 440), (42, 44, 76, 75), (446, 443, 450, 448), (439, 442, 447, 449), (450, 449, 447, 448), (444, 445, 452, 454), (441, 440, 453, 451), (453, 454, 452, 451), (455, 456, 457, 458), (459, 462, 461, 460), (278, 353, 349, 299, 242, 14), (462, 459, 466, 464), (455, 458, 463, 465), (466, 465, 463, 464), (460, 461, 468, 470), (457, 456, 469, 467), (469, 470, 468, 467), (472, 471, 473, 474), (484, 485, 472, 474), (481, 480, 473, 471), (475, 476, 478, 477), (486, 483, 478, 476), (479, 482, 475, 477), (480, 479, 477, 478, 483, 484, 474, 473), (482, 479, 480, 481), (486, 485, 484, 483), (487, 488, 489, 490), (491, 494, 493, 492), (870, 855, 854, 869), (816, 885, 907, 917), (494, 491, 498, 496), (487, 490, 495, 497), (498, 497, 495, 496), (492, 493, 500, 502), (489, 488, 501, 499), (501, 502, 500, 499), (503, 504, 505, 506), (507, 510, 509, 508), (669, 620, 629, 667, 643, 645), (958, 867, 783, 781, 835), (510, 507, 514, 512), (503, 506, 511, 513), (514, 513, 511, 512), (508, 509, 516, 518), (505, 504, 517, 515), (517, 518, 516, 515), (519, 520, 521, 522), (523, 526, 525, 524), (855, 851, 850, 854), (508, 518, 517, 504, 503, 513, 514, 507), (526, 523, 530, 528), (519, 522, 527, 529), (530, 529, 527, 528), (524, 525, 532, 534), (521, 520, 533, 531), (533, 534, 532, 531), (535, 536, 537, 538), (539, 542, 541, 540), (542, 539, 546, 544), (535, 538, 543, 545), (546, 545, 543, 544), (482, 481, 471, 472, 485, 486, 476, 475), (957, 834, 847, 868, 866), (540, 541, 548, 550), (537, 536, 549, 547), (549, 550, 548, 547), (551, 552, 553, 554), (555, 558, 557, 556), (558, 555, 562, 560), (551, 554, 559, 561), (562, 561, 559, 560), (556, 557, 564, 566), (553, 552, 565, 563), (565, 566, 564, 563), (567, 568, 569, 570), (571, 574, 573, 572), (489, 499, 500, 493, 494, 496, 495, 490), (398, 400, 399, 394, 393, 403, 404, 397), (574, 571, 578, 576), (567, 570, 575, 577), (578, 577, 575, 576), (572, 573, 580, 582), (569, 568, 581, 579), (581, 582, 580, 579), (584, 583, 585, 586), (596, 597, 584, 586), (585, 583, 593, 592), (587, 588, 590, 589), (598, 595, 590, 588), (591, 594, 587, 589), (283, 355, 352, 280), (594, 591, 592, 593), (598, 597, 596, 595), (70, 84, 76, 44), (594, 593, 583, 584, 597, 598, 588, 587), (246, 360, 357, 132), (107, 111, 97, 78, 80, 48, 46, 93), (609, 604, 605, 610), (141, 287, 282, 281, 5), (949, 856, 912, 916, 824), (606, 611, 610, 605), (611, 601, 600, 610), (603, 613, 612, 602), (613, 608, 607, 612), (614, 632, 633, 624), (632, 614, 623, 615), (631, 618, 622, 619), (618, 631, 616, 617), (619, 622, 621, 630), (624, 633, 629, 620), (614, 624, 625, 628), (614, 628, 623), (617, 627, 618), (627, 626, 622, 618), (622, 626, 621), (625, 624, 620), (637, 634, 633, 632), (637, 632, 615), (636, 616, 631), (635, 636, 631, 619), (635, 619, 630), (633, 634, 629), (644, 652, 650, 642), (653, 645, 643, 651), (638, 646, 647, 639), (639, 647, 652, 644), (646, 638, 645, 653), (640, 648, 649, 641), (648, 640, 642, 650), (641, 649, 651, 643), (652, 660, 658, 650), (660, 617, 616, 658), (621, 661, 659, 630), (661, 653, 651, 659), (656, 636, 635, 657, 649, 648), (647, 655, 660, 652), (655, 627, 617, 660), (626, 654, 661, 621), (654, 646, 653, 661), (939, 894, 832, 877, 945), (636, 656, 658, 616), (656, 648, 650, 658), (649, 657, 659, 651), (657, 635, 630, 659), (623, 668, 666, 615), (668, 644, 642, 666), (524, 534, 533, 520, 519, 529, 530, 523), (625, 662, 663, 628), (662, 638, 639, 663), (628, 663, 668, 623), (663, 639, 644, 668), (638, 662, 669, 645), (662, 625, 620, 669), (637, 664, 665, 634), (664, 640, 641, 665), (640, 664, 666, 642), (664, 637, 615, 666), (634, 665, 667, 629), (665, 641, 643, 667), (670, 688, 689, 680), (688, 670, 679, 671), (687, 674, 678, 675), (674, 687, 672, 673), (675, 678, 677, 686), (680, 689, 685, 676), (670, 680, 681, 684), (670, 684, 679), (673, 683, 674), (683, 682, 678, 674), (678, 682, 677), (681, 680, 676), (693, 690, 689, 688), (693, 688, 671), (692, 672, 687), (691, 692, 687, 675), (691, 675, 686), (689, 690, 685), (262, 236, 191, 213, 187, 256), (677, 701, 699, 686), (701, 676, 685, 699), (681, 694, 695, 684), (694, 682, 683, 695), (684, 695, 700, 679), (695, 683, 673, 700), (682, 694, 701, 677), (694, 681, 676, 701), (693, 696, 697, 690), (696, 692, 691, 697), (692, 696, 698, 672), (696, 693, 671, 698), (690, 697, 699, 685), (697, 691, 686, 699), (702, 720, 721, 712), (720, 702, 711, 703), (719, 706, 710, 707), (706, 719, 704, 705), (707, 710, 709, 718), (712, 721, 717, 708), (702, 712, 713, 716), (702, 716, 711), (705, 715, 706), (715, 714, 710, 706), (710, 714, 709), (713, 712, 708), (725, 722, 721, 720), (725, 720, 703), (724, 704, 719), (723, 724, 719, 707), (723, 707, 718), (721, 722, 717), (396, 406, 405, 392, 391, 401, 402, 395), (709, 733, 731, 718), (733, 708, 717, 731), (713, 726, 727, 716), (726, 714, 715, 727), (716, 727, 732, 711), (727, 715, 705, 732), (714, 726, 733, 709), (726, 713, 708, 733), (725, 728, 729, 722), (728, 724, 723, 729), (724, 728, 730, 704), (728, 725, 703, 730), (722, 729, 731, 717), (729, 723, 718, 731), (734, 752, 753, 744), (752, 734, 743, 735), (751, 738, 742, 739), (738, 751, 736, 737), (739, 742, 741, 750), (744, 753, 749, 740), (734, 744, 745, 748), (734, 748, 743), (737, 747, 738), (747, 746, 742, 738), (742, 746, 741), (745, 744, 740), (757, 754, 753, 752), (757, 752, 735), (756, 736, 751), (755, 756, 751, 739), (755, 739, 750), (753, 754, 749), (743, 764, 762, 735), (764, 737, 736, 762), (741, 765, 763, 750), (765, 740, 749, 763), (745, 758, 759, 748), (758, 746, 747, 759), (748, 759, 764, 743), (759, 747, 737, 764), (746, 758, 765, 741), (758, 745, 740, 765), (757, 760, 761, 754), (760, 756, 755, 761), (756, 760, 762, 736), (760, 757, 735, 762), (754, 761, 763, 749), (761, 755, 750, 763), (74, 43, 370, 371), (789, 790, 1031, 1030), (377, 387, 388, 381, 382, 384, 383, 378), (770, 769, 994, 766), (821, 811, 812, 822), (810, 820, 823, 813), (802, 843, 844, 805), (842, 800, 807, 845), (845, 807, 773, 846), (805, 844, 786, 772), (280, 352, 351, 302, 243, 6), (425, 435, 436, 429, 430, 432, 431, 426), (818, 820, 810, 809, 817, 925), (841, 854, 850, 799), (798, 851, 855, 840), (843, 865, 866, 844), (864, 842, 845, 867), (867, 845, 846, 783), (844, 866, 868, 786), (869, 854, 841, 861), (855, 870, 860, 840), (833, 878, 879, 834), (1000, 966, 795, 902, 1016), (820, 877, 880, 823), (877, 832, 835, 880), (823, 880, 881, 771), (880, 835, 781, 881), (834, 879, 768, 847), (879, 822, 791, 768), (505, 515, 516, 509, 510, 512, 511, 506), (882, 852, 829, 876), (785, 1027, 1026, 784), (853, 883, 875, 828), (412, 422, 421, 408, 407, 417, 418, 411), (811, 887, 888, 812), (887, 803, 804, 888), (801, 886, 889, 806), (886, 810, 813, 889), (409, 419, 420, 413, 414, 416, 415, 410), (599, 609, 610, 600), (937, 892, 800, 842, 941), (817, 1005, 1013, 1007, 1018, 1011, 859, 952, 827, 874, 933, 925), (893, 802, 805, 807, 800, 892, 948, 947), (732, 705, 704, 730, 703, 711), (944, 865, 843, 942), (851, 798, 900, 896), (799, 850, 897, 899), (899, 897, 896, 900), (906, 905, 904, 902), (792, 904, 905, 922), (902, 795, 920, 906), (885, 796, 919, 907), (793, 884, 908, 921), (826, 873, 909, 915), (873, 816, 917, 909), (871, 824, 916, 910), (814, 871, 910, 918), (838, 858, 911, 913), (856, 836, 914, 912), (795, 838, 913, 920), (836, 792, 922, 914), (919, 796, 793, 921), (112, 108, 94, 47, 79, 98), (142, 141, 5, 9), (808, 811, 821, 819, 926, 815), (797, 923, 929, 839), (923, 798, 840, 929), (930, 841, 799, 924), (839, 929, 931, 859), (929, 840, 860, 931), (857, 932, 930, 837), (932, 861, 841, 930), (940, 833, 956, 865, 944, 862, 830), (933, 875, 818, 925), (827, 927, 933, 874), (927, 828, 875, 933), (872, 934, 928, 825), (934, 876, 829, 928), (939, 831, 863, 943, 895, 894), (926, 819, 876, 934), (814, 918, 908, 884), (794, 924, 935, 903), (924, 799, 899, 935), (798, 923, 936, 900), (923, 797, 901, 936), (71, 45, 77, 217, 225), (935, 899, 900, 936), (987, 937, 941, 985), (984, 942, 938, 986), (985, 941, 943, 863), (862, 944, 942, 984), (542, 544, 543, 538, 537, 547, 548, 541), (247, 359, 360, 246), (986, 938, 947, 988), (937, 987, 989, 948), (948, 989, 988, 947), (865, 956, 957, 866), (956, 833, 834, 957), (832, 955, 958, 835), (955, 864, 867, 958), (556, 566, 565, 552, 551, 561, 562, 555), (852, 959, 954, 829), (959, 869, 861, 954), (870, 960, 953, 860), (960, 853, 828, 953), (191, 236, 238, 232, 139, 206), (341, 342, 331, 314, 355, 283, 282, 287, 288, 289, 286, 284, 285, 354, 313, 330), (858, 951, 961, 911), (951, 826, 915, 961), (212, 172, 122, 126, 176), (931, 962, 952, 859), (962, 927, 827, 952), (860, 953, 962, 931), (953, 828, 927, 962), (928, 963, 950, 825), (963, 932, 857, 950), (829, 954, 963, 928), (954, 861, 932, 963), (146, 15, 272, 254, 261, 259, 257, 263, 275, 273, 17), (796, 967, 965, 793), (964, 792, 836, 974), (975, 838, 795, 966), (856, 976, 974, 836), (977, 858, 838, 975), (871, 978, 972, 824), (1001, 801, 998, 995, 993, 991, 766, 994, 990, 992, 996, 997, 803, 999), (979, 873, 826, 973), (971, 816, 873, 979), (793, 965, 980, 884), (967, 796, 885, 981), (86, 20, 27, 29, 21, 87), (128, 195, 180, 249, 265, 241, 296, 304, 319, 318, 320, 344, 358), (949, 982, 976, 856), (824, 972, 982, 949), (1001, 1015, 1003, 809, 810, 886, 801), (348, 349, 299, 300), (375, 385, 386, 379, 380, 390, 389, 376), (611, 606, 922, 905, 906, 920, 601), (592, 591, 589, 590, 595, 596, 586, 585), (441, 451, 452, 445, 446, 448, 447, 442), (455, 465, 466, 459, 460, 470, 469, 456), (891, 849, 992, 990), (769, 891, 990, 994), (848, 890, 991, 993), (890, 770, 766, 991), (849, 804, 996, 992), (806, 848, 993, 995), (801, 806, 995, 998), (804, 803, 997, 996), (535, 545, 546, 539, 540, 550, 549, 536), (572, 582, 581, 568, 567, 577, 578, 571), (967, 1001, 999, 965), (968, 1002, 1004, 970), (1002, 808, 815, 1004), (809, 1003, 1005, 817), (1003, 969, 971, 1005), (884, 980, 968, 970, 978, 871, 814), (839, 1009, 1000, 797), (1009, 975, 966, 1000), (976, 1010, 1008, 974), (3, 289, 288, 4, 1, 2), (859, 1011, 1009, 839), (1011, 977, 975, 1009), (978, 1012, 1006, 972), (970, 1004, 1012, 978), (654, 626, 627, 655, 647, 646), (1013, 979, 973, 1007), (1005, 971, 979, 1013), (980, 1014, 1002, 968), (965, 999, 1014, 980), (1015, 981, 969, 1003), (1001, 967, 981, 1015), (797, 1000, 1016, 901), (982, 1017, 1010, 976), (972, 1006, 1017, 982), (955, 832, 894, 895, 864), (1018, 983, 977, 1011), (1007, 973, 983, 1018), (911, 961, 915, 599, 600, 913), (912, 914, 605, 604, 916), (882, 946, 940, 830, 852), (601, 920, 913, 600), (303, 305, 346, 297, 295), (945, 877, 820, 818, 875, 883), (907, 908, 918, 910, 916, 604, 607, 608, 613, 603, 602, 599, 915, 909, 917), (922, 606, 605, 914), (805, 772, 898), (773, 807, 767), (987, 989, 988, 986, 984, 862, 830, 831, 863, 985), (807, 805, 898, 767), (938, 893, 947), (892, 937, 948), (973, 826, 951, 858, 977, 983), (779, 881, 781, 774), (780, 779, 1023, 1024), (774, 1019, 1032, 777), (788, 778, 1022, 1029), (778, 789, 1030, 1022), (779, 774, 777, 1023), (775, 782, 1025, 1020), (787, 788, 1029, 1028), (782, 784, 1026, 1025), (790, 780, 1024, 1031), (1019, 775, 1020, 1032), (1031, 1024, 1023, 777, 1032, 1020, 1025, 1026, 1027, 1021, 1028, 1029, 1022, 1030), (1037, 1033, 1036, 1040), (1039, 1035, 1034, 1038), (1035, 1039, 1042, 1044), (1040, 1036, 1043, 1041), (1041, 1043, 1046, 1048), (1048, 1046, 1051, 1049), (1038, 1034, 1055, 1053), (1033, 1037, 1054, 1056), (1056, 1054, 1059, 1057), (1053, 1055, 1058, 1060), (1060, 1058, 1063, 1061), (1057, 1059, 1062, 1064), (1033, 1065, 1066, 1036), (1065, 1034, 1035, 1066), (1038, 1067, 1068, 1039), (1067, 1037, 1040, 1068), (1039, 1068, 1069, 1042), (1068, 1040, 1041, 1069), (1036, 1066, 1070, 1043), (1066, 1035, 1044, 1070), (1043, 1070, 1071, 1046), (1070, 1044, 1045, 1071), (1042, 1069, 1072, 1047), (1069, 1041, 1048, 1072), (1047, 1072, 1073, 1050), (1072, 1048, 1049, 1073), (1046, 1071, 1074, 1051), (1071, 1045, 1052, 1074), (1079, 1061, 1063, 1080, 1064, 1062), (1037, 1067, 1075, 1054), (1067, 1038, 1053, 1075), (1034, 1065, 1076, 1055), (1065, 1033, 1056, 1076), (1055, 1076, 1077, 1058), (1076, 1056, 1057, 1077), (1054, 1075, 1078, 1059), (1075, 1053, 1060, 1078), (1059, 1078, 1079, 1062), (1078, 1060, 1061, 1079), (1058, 1077, 1080, 1063), (1077, 1057, 1064, 1080), (1047, 1050, 1052, 1045, 1044, 1042), (1081, 1085, 1086, 1082), (1083, 1087, 1088, 1084), (1087, 1083, 1091, 1089), (1082, 1086, 1090, 1092), (1092, 1090, 1095, 1093), (1089, 1091, 1094, 1096), (1096, 1094, 1099, 1097), (1093, 1095, 1098, 1100), (1102, 1081, 1082, 1101), (1101, 1083, 1084, 1102), (1085, 1104, 1103, 1086), (1104, 1088, 1087, 1103), (1081, 1102, 1104, 1085), (1102, 1084, 1088, 1104), (1086, 1103, 1105, 1090), (1103, 1087, 1089, 1105), (1083, 1101, 1106, 1091), (1101, 1082, 1092, 1106), (1091, 1106, 1107, 1094), (1106, 1092, 1093, 1107), (1090, 1105, 1108, 1095), (1105, 1089, 1096, 1108), (1095, 1108, 1109, 1098), (1108, 1096, 1097, 1109), (1094, 1107, 1110, 1099), (1107, 1093, 1100, 1110), (1098, 1109, 1110, 1100), (1109, 1097, 1099, 1110), (1074, 1052, 1050, 1073, 1049, 1051)])
me_cube_002.polygons.foreach_set('material_index', [0, 0, 1, 1, 0, 1, 1, 0, 0, 0, 0, 0, 0, 0, 0, 0, 0, 0, 0, 0, 0, 0, 0, 0, 0, 0, 0, 0, 0, 0, 0, 0, 0, 0, 0, 0, 0, 0, 0, 0, 0, 0, 0, 0, 0, 0, 0, 0, 0, 0, 0, 0, 0, 0, 0, 0, 0, 0, 0, 0, 0, 0, 0, 0, 0, 1, 1, 0, 0, 0, 0, 0, 0, 0, 0, 0, 0, 0, 0, 0, 0, 0, 0, 0, 0, 0, 0, 0, 0, 0, 0, 0, 0, 0, 0, 0, 0, 0, 0, 0, 0, 0, 0, 0, 0, 0, 0, 0, 0, 0, 0, 0, 0, 0, 0, 0, 0, 0, 1, 1, 1, 1, 1, 1, 1, 1, 1, 1, 1, 1, 1, 1, 1, 1, 1, 1, 1, 1, 1, 1, 0, 1, 1, 0, 1, 0, 0, 0, 0, 1, 0, 0, 0, 0, 0, 0, 0, 1, 1, 1, 1, 0, 0, 0, 0, 0, 0, 0, 0, 0, 0, 0, 0, 0, 0, 0, 0, 0, 0, 0, 0, 0, 0, 0, 0, 0, 0, 0, 0, 0, 0, 0, 0, 0, 0, 1, 1, 1, 0, 0, 0, 0, 0, 1, 1, 1, 1, 1, 1, 1, 1, 1, 1, 1, 1, 1, 1, 0, 1, 1, 1, 1, 1, 1, 1, 1, 1, 1, 1, 1, 1, 1, 1, 1, 1, 1, 1, 1, 1, 1, 0, 1, 0, 1, 1, 0, 1, 0, 1, 1, 1, 1, 1, 1, 0, 1, 1, 1, 1, 1, 1, 1, 1, 1, 1, 1, 1, 1, 1, 1, 1, 1, 1, 1, 1, 1, 1, 1, 1, 1, 1, 1, 1, 1, 1, 1, 1, 1, 1, 1, 1, 1, 1, 0, 1, 1, 1, 0, 1, 1, 1, 1, 1, 0, 0, 0, 0, 0, 0, 0, 0, 0, 1, 1, 1, 0, 0, 0, 0, 0, 0, 0, 0, 1, 0, 1, 1, 1, 0, 0, 1, 0, 0, 0, 1, 1, 0, 0, 1, 1, 1, 1, 1, 1, 1, 1, 1, 1, 0, 1, 1, 1, 1, 1, 1, 1, 1, 1, 0, 1, 1, 1, 1, 1, 1, 1, 1, 1, 1, 1, 1, 1, 1, 1, 1, 1, 1, 0, 1, 1, 1, 1, 1, 1, 1, 1, 1, 1, 1, 1, 1, 1, 1, 1, 1, 1, 1, 1, 1, 1, 1, 1, 1, 1, 0, 0, 1, 1, 1, 1, 1, 1, 1, 1, 1, 0, 1, 1, 1, 1, 1, 1, 1, 1, 0, 1, 1, 1, 1, 1, 1, 1, 1, 1, 1, 1, 1, 1, 0, 1, 1, 1, 1, 1, 1, 1, 1, 1, 1, 1, 1, 1, 1, 1, 1, 1, 1, 1, 1, 1, 1, 1, 1, 1, 1, 1, 1, 1, 1, 0, 1, 1, 0, 0, 1, 0, 0, 0, 0, 0, 1, 1, 1, 1, 1, 1, 1, 1, 1, 1, 1, 1, 1, 1, 1, 1, 1, 1, 1, 1, 1, 1, 1, 1, 1, 1, 1, 1, 1, 1, 1, 1, 1, 1, 1, 0, 1, 1, 1, 1, 1, 1, 1, 1, 1, 1, 1, 1, 1, 1, 1, 1, 1, 1, 1, 1, 1, 1, 1, 1, 1, 1, 1, 1, 1, 1, 1, 1, 1, 1, 1, 1, 1, 1, 1, 1, 1, 1, 1, 1, 1, 1, 1, 1, 1, 1, 1, 1, 1, 1, 1, 1, 1, 1, 1, 1, 1, 1, 1, 1, 1, 1, 1, 1, 1, 1, 1, 1, 1, 1, 1, 1, 1, 1, 1, 1, 1, 1, 1, 1, 1, 1, 1, 1, 1, 1, 1, 1, 1, 1, 1, 1, 1, 1, 1, 1, 1, 1, 1, 1, 1, 1, 1, 1, 1, 1, 1, 1, 1, 1, 1, 1, 1, 1, 1, 0, 0, 1, 0, 0, 0, 0, 0, 0, 0, 1, 1, 0, 0, 0, 0, 0, 0, 0, 0, 0, 0, 0, 0, 0, 0, 0, 0, 0, 1, 0, 0, 0, 1, 0, 0, 0, 0, 1, 0, 0, 0, 0, 1, 0, 0, 0, 0, 0, 0, 0, 0, 0, 0, 0, 0, 0, 0, 0, 0, 0, 0, 0, 1, 0, 0, 0, 0, 0, 0, 0, 0, 0, 0, 0, 0, 0, 0, 0, 0, 0, 0, 0, 0, 0, 0, 0, 0, 0, 0, 0, 1, 1, 0, 0, 0, 0, 0, 0, 0, 1, 0, 0, 0, 0, 1, 1, 0, 0, 0, 0, 0, 0, 0, 0, 0, 0, 0, 1, 0, 0, 0, 0, 0, 0, 0, 0, 0, 0, 0, 0, 1, 0, 0, 0, 1, 1, 0, 1, 1, 1, 0, 0, 0, 0, 0, 0, 0, 0, 1, 1, 0, 0, 0, 0, 0, 0, 0, 0, 0, 1, 0, 0, 0, 0, 1, 0, 0, 0, 0, 0, 0, 0, 0, 0, 0, 0, 0, 0, 0, 0, 0, 1, 0, 0, 0, 0, 0, 0, 0, 0, 0, 0, 0, 0, 0, 0, 0, 0, 0, 0, 0, 0, 0, 0, 0, 0, 0, 0, 0, 0, 0, 0, 0, 0, 0, 0, 0, 0, 0, 0, 0, 0, 0, 0, 0, 0, 0, 0, 0, 0, 0, 0, 0, 0, 0, 0, 0, 0, 0, 0, 0, 0, 0, 0, 0, 0, 2, 2, 2, 2, 2, 2, 2, 2, 2, 2, 2, 2, 2, 2, 2, 2, 2, 2, 2, 2, 2, 2, 2, 2, 2, 2, 2, 2, 0])
me_cube_002.materials.append(mat_material)
me_cube_002.materials.append(mat_material_001)
me_cube_002.materials.append(mat_material_007)
me_cube_002.use_remesh_preserve_volume = False
me_cube_002.use_remesh_preserve_attributes = False
me_cube_002.use_mirror_vertex_groups = False
me_cube_002.update()
me_cube_024 = bpy.data.meshes.new('Cube.024')
me_cube_024.from_pydata([(-0.4349, 4.57, -0.4874), (-0.4349, 4.57, 0.4274), (1.12, 0.02, -0.5789), (1.12, 0.02, 0.5189), (-1.2, -0.05, 0.5189), (1.06, -0.05, 0.5189), (-1.26, 0.02, -0.5789), (-1.26, 0.02, 0.5189), (-0.8765, 4.5, -0.4874), (-0.8765, 4.5, 0.4274), (-0.2013, 4.5, 0.4274), (-0.8429, 4.57, 0.4274), (-0.8429, 4.5, 0.5234), (-1.2, 0.02, 0.5737), (1.06, 0.02, 0.5737), (-0.2349, 4.5, 0.5234), (1.06, -0.05, -0.5789), (-1.2, -0.05, -0.5789), (-0.2013, 4.5, -0.4874), (-0.8429, 4.57, -0.4874), (-0.8429, 4.5, -0.5834), (-1.2, 0.02, -0.6337), (1.06, 0.02, -0.6337), (-0.2349, 4.5, -0.5834), (-1.07, 0.4, 0.5737), (0.99, 0.4, 0.5737), (0.99, 0.4, -0.6337), (-1.07, 0.4, -0.6337), (1.05, 0.4, -0.5789), (-1.13, 0.4, -0.5789), (1.05, 0.4, 0.5189), (-1.13, 0.4, 0.5189), (-1.129, 2.012, 0.5234), (0.5465, 2.02, 0.5234), (0.5465, 2.02, -0.5834), (-1.129, 2.012, -0.5834), (0.6065, 2.02, -0.4874), (-1.188, 2.022, -0.4874), (0.6065, 2.02, 0.4274), (-1.188, 2.022, 0.4274), (-1.074, 3.51, 0.5234), (0.1856, 3.51, 0.5234), (0.1856, 3.51, -0.5834), (-1.074, 3.51, -0.5834), (0.2396, 3.51, -0.4874), (-1.128, 3.51, -0.4874), (0.2396, 3.51, 0.4274), (-1.128, 3.51, 0.4274), (-1.084, 0.441, 0.5234), (0.9158, 0.441, 0.5234), (0.9158, 0.441, -0.5834), (-1.084, 0.441, -0.5834), (0.9758, 0.441, -0.4874), (-1.144, 0.441, -0.4874), (0.9758, 0.441, 0.4274), (-1.144, 0.441, 0.4274), (-1.185, 0.2, 0.6341), (1.045, 0.2, 0.6341), (1.045, 0.2, -0.6941), (-1.185, 0.2, -0.6941), (1.096, 0.2, -0.5789), (-1.273, 0.2, -0.5789), (1.096, 0.2, 0.5189), (-1.273, 0.2, 0.5189), (-1.092, 2.868, 0.5234), (0.3543, 2.869, 0.5234), (0.3543, 2.869, -0.5834), (-1.092, 2.868, -0.5834), (0.4083, 2.869, -0.4874), (-1.145, 2.877, -0.4874), (0.4083, 2.869, 0.4274), (-1.145, 2.877, 0.4274), (-1.086, 1.388, 0.5234), (0.6942, 1.388, 0.5234), (0.6942, 1.388, -0.5834), (-1.086, 1.388, -0.5834), (0.7542, 1.388, -0.4874), (-1.146, 1.388, -0.4874), (0.7542, 1.388, 0.4274), (-1.146, 1.388, 0.4274), (-0.9859, 4.154, 0.5234), (0.005147, 4.153, 0.5234), (0.005146, 4.154, -0.5834), (-0.9859, 4.154, -0.5834), (0.05151, 4.154, -0.4874), (-1.032, 4.154, -0.4874), (0.05151, 4.153, 0.4274), (-1.032, 4.154, 0.4274)], [], [(1, 0, 19, 11), (0, 1, 10, 18), (16, 5, 4, 17), (5, 16, 2, 3), (17, 4, 7, 6), (11, 19, 8, 9), (12, 15, 1, 11), (1, 15, 10), (3, 14, 5), (14, 13, 4, 5), (4, 13, 7), (12, 11, 9), (19, 0, 23, 20), (23, 0, 18), (22, 2, 16), (21, 22, 16, 17), (21, 17, 6), (19, 20, 8), (54, 30, 28, 52), (31, 55, 53, 29), (48, 24, 25, 49), (49, 25, 30, 54), (24, 48, 55, 31), (50, 26, 27, 51), (26, 50, 52, 28), (51, 27, 29, 53), (30, 62, 60, 28), (62, 3, 2, 60), (7, 63, 61, 6), (63, 31, 29, 61), (24, 56, 57, 25), (56, 13, 14, 57), (25, 57, 62, 30), (57, 14, 3, 62), (13, 56, 63, 7), (56, 24, 31, 63), (26, 58, 59, 27), (58, 22, 21, 59), (22, 58, 60, 2), (58, 26, 28, 60), (27, 59, 61, 29), (59, 21, 6, 61), (46, 70, 68, 44), (70, 38, 36, 68), (39, 71, 69, 37), (71, 47, 45, 69), (40, 64, 65, 41), (64, 32, 33, 65), (41, 65, 70, 46), (65, 33, 38, 70), (32, 64, 71, 39), (64, 40, 47, 71), (42, 66, 67, 43), (66, 34, 35, 67), (34, 66, 68, 36), (66, 42, 44, 68), (43, 67, 69, 45), (67, 35, 37, 69), (38, 78, 76, 36), (78, 54, 52, 76), (55, 79, 77, 53), (79, 39, 37, 77), (32, 72, 73, 33), (72, 48, 49, 73), (33, 73, 78, 38), (73, 49, 54, 78), (48, 72, 79, 55), (72, 32, 39, 79), (34, 74, 75, 35), (74, 50, 51, 75), (50, 74, 76, 52), (74, 34, 36, 76), (35, 75, 77, 37), (75, 51, 53, 77), (10, 86, 84, 18), (86, 46, 44, 84), (47, 87, 85, 45), (87, 9, 8, 85), (12, 80, 81, 15), (80, 40, 41, 81), (15, 81, 86, 10), (81, 41, 46, 86), (40, 80, 87, 47), (80, 12, 9, 87), (23, 82, 83, 20), (82, 42, 43, 83), (42, 82, 84, 44), (82, 23, 18, 84), (20, 83, 85, 8), (83, 43, 45, 85)])
me_cube_024.materials.append(mat_material_009)
me_cube_024.use_remesh_preserve_volume = False
me_cube_024.use_remesh_preserve_attributes = False
me_cube_024.use_mirror_vertex_groups = False
me_cube_024.update()
me_cube_029 = bpy.data.meshes.new('Cube.029')
me_cube_029.from_pydata([(-1.6, 0.6972, 0.2263), (-1.6, 0.7909, -4.307e-07), (-1.6, 0.6972, -0.2263), (-1.6, 0.4709, -0.32), (-1.6, 0.2446, -0.2263), (-1.6, 0.1509, -1.968e-07), (-1.6, 0.2446, 0.2263), (-1.6, 0.4709, 0.32), (-7.28, 0.6972, 0.2263), (-7.28, 0.7909, -8.596e-07), (-7.28, 0.6972, -0.2263), (-7.28, 0.4709, -0.32), (-7.28, 0.2446, -0.2263), (-7.28, 0.1509, -6.256e-07), (-7.28, 0.2446, 0.2263), (-7.28, 0.4709, 0.32), (-7.312, 0.7589, -8.495e-07), (-7.312, 0.6745, 0.2036), (-7.312, 0.6745, -0.2036), (-7.312, 0.4709, -0.288), (-7.312, 0.2672, -0.2036), (-7.312, 0.1829, -6.389e-07), (-7.312, 0.2672, 0.2036), (-7.312, 0.4709, 0.288), (-1.608, 0.7589, -4.189e-07), (-1.608, 0.6745, 0.2036), (-1.608, 0.6745, -0.2036), (-1.608, 0.4709, -0.288), (-1.608, 0.2672, -0.2036), (-1.608, 0.1829, -2.083e-07), (-1.608, 0.2672, 0.2036), (-1.608, 0.4709, 0.288)], [], [(1, 0, 8, 9), (2, 1, 9, 10), (3, 2, 10, 11), (4, 3, 11, 12), (5, 4, 12, 13), (6, 5, 13, 14), (7, 6, 14, 15), (7, 0, 8, 15), (9, 8, 17, 16), (10, 9, 16, 18), (11, 10, 18, 19), (12, 11, 19, 20), (13, 12, 20, 21), (14, 13, 21, 22), (15, 14, 22, 23), (15, 8, 17, 23), (16, 17, 25, 24), (18, 16, 24, 26), (19, 18, 26, 27), (20, 19, 27, 28), (21, 20, 28, 29), (22, 21, 29, 30), (23, 22, 30, 31), (23, 17, 25, 31), (2, 26, 27, 3), (3, 27, 28, 4), (4, 28, 29, 5), (5, 29, 30, 6), (6, 30, 31, 7), (7, 31, 25, 0), (0, 25, 24, 1), (1, 24, 26, 2)])
me_cube_029.materials.append(mat_material_008)
me_cube_029.use_remesh_preserve_volume = False
me_cube_029.use_remesh_preserve_attributes = False
me_cube_029.use_mirror_vertex_groups = False
me_cube_029.update()

# ---- objects
ob_main = bpy.data.objects.new('Main', me_cube_002)
ob_mag = bpy.data.objects.new('Mag', me_cube_024)
ob_barrel = bpy.data.objects.new('Barrel', me_cube_029)

# ---- transforms, parenting, visibility, modifiers, constraints
ob_main.location = (2.809, 1.032, -1.964)
ob_main.rotation_euler = (7.854, -0.0, 0.0)
ob_main.lock_rotations_4d = False
ob_main.empty_display_type = 'ARROWS'
ob_main.lineart.crease_threshold = 0.0
ob_mag.location = (3.321, 1.002, -4.445)
ob_mag.rotation_euler = (7.854, -0.0, 0.0)
ob_mag.lock_rotations_4d = False
ob_mag.empty_display_type = 'ARROWS'
ob_mag.lineart.crease_threshold = 0.0
ob_barrel.location = (2.3, 1.032, 1.278)
ob_barrel.rotation_euler = (7.854, -0.0, 0.0)
ob_barrel.lock_rotations_4d = False
ob_barrel.empty_display_type = 'ARROWS'
ob_barrel.color = (0.0, 0.0, 0.0, 1.0)
ob_barrel.lineart.crease_threshold = 0.0

# ---- collection membership
col_collection_1.objects.link(ob_main)
col_collection_1.objects.link(ob_mag)
col_collection_1.objects.link(ob_barrel)

# ---- scene / render settings (as saved in the file)
scene.frame_start = 1; scene.frame_end = 250; scene.frame_set(1)
scene.render.engine = 'BLENDER_EEVEE_NEXT'
scene.render.resolution_percentage = 50
scene.render.dither_intensity = 0.0
scene.cycles.use_denoising = False
scene.cycles.samples = 10
scene.cycles.sampling_pattern = 'TABULATED_SOBOL'
scene.cycles.light_sampling_threshold = 0.0
scene.cycles.use_adaptive_sampling = False
scene.cycles.use_light_tree = False
scene.cycles.blur_glossy = 0.0
scene.cycles.pixel_filter_type = 'GAUSSIAN'
scene.cycles.sample_clamp_indirect = 0.0
scene.view_settings.view_transform = 'Standard'
bpy.context.view_layer.update()

# ---- added for rendering (the .blend has no active camera and no usable light): camera, sun
cam_auto = bpy.data.cameras.new('AutoCamera')
cam_auto.lens = 50.0
cam_auto.sensor_width = 36.0
cam_auto.clip_end = 1000.0
ob_auto_camera = bpy.data.objects.new('AutoCamera', cam_auto)
scene.collection.objects.link(ob_auto_camera)
ob_auto_camera.location = (11.2446, -12.53, 8.06986)
ob_auto_camera.rotation_euler = (1.09748, -7.21219e-08, 0.694738)
scene.camera = ob_auto_camera
light_auto_sun = bpy.data.lights.new('AutoSun', 'SUN')
light_auto_sun.energy = 3.0
light_auto_sun.angle = 0.0523599
ob_auto_sun = bpy.data.objects.new('AutoSun', light_auto_sun)
scene.collection.objects.link(ob_auto_sun)
ob_auto_sun.rotation_euler = (0.872665, 0.174533, 0.523599)
bpy.context.view_layer.update()
